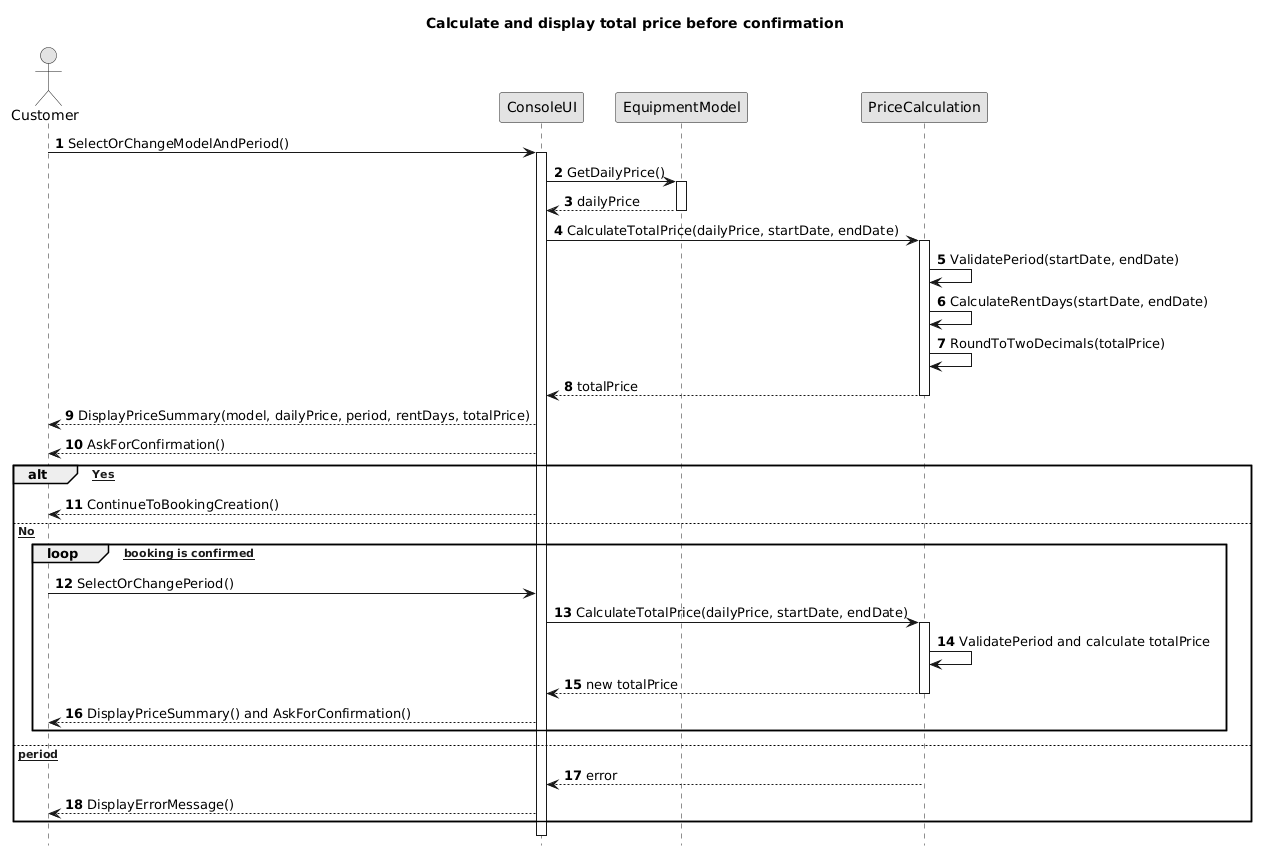

The diagram above was rendered by PlantUML. Its source (embedded in the PNG):
@startuml
title Calculate and display total price before confirmation
hide footbox
autonumber
skinparam monochrome true
skinparam shadowing false

actor Customer
participant "ConsoleUI" as UI
participant "EquipmentModel" as Model
participant "PriceCalculation" as PC

Customer -> UI : SelectOrChangeModelAndPeriod()
activate UI
UI -> Model : GetDailyPrice()
activate Model
Model --> UI : dailyPrice
deactivate Model

UI -> PC : CalculateTotalPrice(dailyPrice, startDate, endDate)
activate PC
PC -> PC : ValidatePeriod(startDate, endDate)
PC -> PC : CalculateRentDays(startDate, endDate)
PC -> PC : RoundToTwoDecimals(totalPrice)
PC --> UI : totalPrice
deactivate PC

UI --> Customer : DisplayPriceSummary(model, dailyPrice, period, rentDays, totalPrice)
UI --> Customer : AskForConfirmation()

alt [Yes]
  UI --> Customer : ContinueToBookingCreation()
else [No]
  loop [Until booking is confirmed]
    Customer -> UI : SelectOrChangePeriod()
    UI -> PC : CalculateTotalPrice(dailyPrice, startDate, endDate)
    activate PC
    PC -> PC : ValidatePeriod and calculate totalPrice
    PC --> UI : new totalPrice
    deactivate PC
    UI --> Customer : DisplayPriceSummary() and AskForConfirmation()
  end
else [Invalid period]
  PC --> UI : error
  UI --> Customer : DisplayErrorMessage()
end

deactivate UI
@enduml